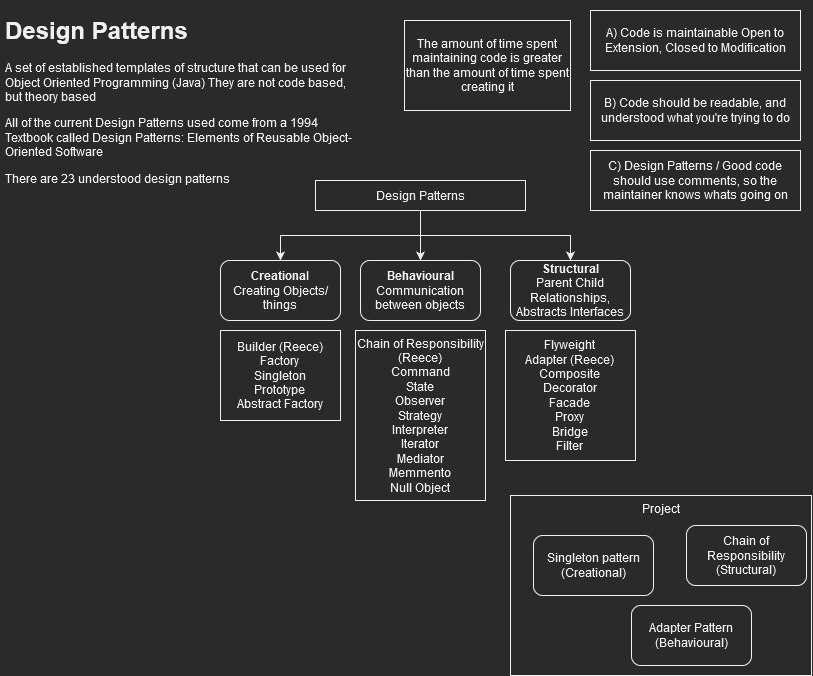

The diagram above was exported from draw.io. Its source (the exported page's mxGraphModel, read from the mxfile embedded in the PNG):
<mxGraphModel dx="1185" dy="627" grid="1" gridSize="10" guides="1" tooltips="1" connect="1" arrows="1" fold="1" page="1" pageScale="1" pageWidth="827" pageHeight="1169" math="0" shadow="0">
  <root>
    <mxCell id="0" />
    <mxCell id="1" parent="0" />
    <mxCell id="bvuu-0dnpHDgZ0mT5fyH-1" value="&lt;h1&gt;Design Patterns&lt;br&gt;&lt;/h1&gt;&lt;p&gt;A set of established templates of structure that can be used for Object Oriented Programming (Java) They are not code based, but theory based &lt;br&gt;&lt;/p&gt;&lt;p&gt;All of the current Design Patterns used come from a 1994 Textbook called Design Patterns: Elements of Reusable Object-Oriented Software&lt;/p&gt;&lt;p&gt;There are 23 understood design patterns&lt;br&gt;&lt;/p&gt;&lt;p&gt;&lt;br&gt;&lt;/p&gt;" style="text;html=1;strokeColor=none;fillColor=none;spacing=5;spacingTop=-20;whiteSpace=wrap;overflow=hidden;rounded=0;" vertex="1" parent="1">
      <mxGeometry x="10" y="10" width="360" height="180" as="geometry" />
    </mxCell>
    <mxCell id="bvuu-0dnpHDgZ0mT5fyH-2" value="The amount of time spent maintaining code is greater than the amount of time spent creating it" style="rounded=0;whiteSpace=wrap;html=1;" vertex="1" parent="1">
      <mxGeometry x="414" y="20" width="166" height="90" as="geometry" />
    </mxCell>
    <mxCell id="bvuu-0dnpHDgZ0mT5fyH-3" value="A) Code is maintainable Open to Extension, Closed to Modification" style="rounded=0;whiteSpace=wrap;html=1;" vertex="1" parent="1">
      <mxGeometry x="600" y="10" width="210" height="60" as="geometry" />
    </mxCell>
    <mxCell id="bvuu-0dnpHDgZ0mT5fyH-4" value="B) Code should be readable, and understood what you're trying to do" style="rounded=0;whiteSpace=wrap;html=1;" vertex="1" parent="1">
      <mxGeometry x="600" y="80" width="210" height="60" as="geometry" />
    </mxCell>
    <mxCell id="bvuu-0dnpHDgZ0mT5fyH-6" value="C) Design Patterns / Good code should use comments, so the maintainer knows whats going on" style="rounded=0;whiteSpace=wrap;html=1;" vertex="1" parent="1">
      <mxGeometry x="600" y="150" width="210" height="60" as="geometry" />
    </mxCell>
    <mxCell id="bvuu-0dnpHDgZ0mT5fyH-11" style="edgeStyle=orthogonalEdgeStyle;rounded=0;orthogonalLoop=1;jettySize=auto;html=1;" edge="1" parent="1" source="bvuu-0dnpHDgZ0mT5fyH-7" target="bvuu-0dnpHDgZ0mT5fyH-8">
      <mxGeometry relative="1" as="geometry" />
    </mxCell>
    <mxCell id="bvuu-0dnpHDgZ0mT5fyH-12" style="edgeStyle=orthogonalEdgeStyle;rounded=0;orthogonalLoop=1;jettySize=auto;html=1;entryX=0.5;entryY=0;entryDx=0;entryDy=0;" edge="1" parent="1" source="bvuu-0dnpHDgZ0mT5fyH-7" target="bvuu-0dnpHDgZ0mT5fyH-9">
      <mxGeometry relative="1" as="geometry" />
    </mxCell>
    <mxCell id="bvuu-0dnpHDgZ0mT5fyH-13" style="edgeStyle=orthogonalEdgeStyle;rounded=0;orthogonalLoop=1;jettySize=auto;html=1;entryX=0.5;entryY=0;entryDx=0;entryDy=0;" edge="1" parent="1" source="bvuu-0dnpHDgZ0mT5fyH-7" target="bvuu-0dnpHDgZ0mT5fyH-10">
      <mxGeometry relative="1" as="geometry" />
    </mxCell>
    <mxCell id="bvuu-0dnpHDgZ0mT5fyH-7" value="Design Patterns" style="rounded=0;whiteSpace=wrap;html=1;" vertex="1" parent="1">
      <mxGeometry x="325" y="180" width="210" height="30" as="geometry" />
    </mxCell>
    <mxCell id="bvuu-0dnpHDgZ0mT5fyH-8" value="&lt;div&gt;&lt;b&gt;Creationa&lt;/b&gt;l&lt;/div&gt;&lt;div&gt;Creating Objects/ things &lt;br&gt;&lt;/div&gt;" style="rounded=1;whiteSpace=wrap;html=1;" vertex="1" parent="1">
      <mxGeometry x="230" y="260" width="120" height="60" as="geometry" />
    </mxCell>
    <mxCell id="bvuu-0dnpHDgZ0mT5fyH-9" value="&lt;div&gt;&lt;b&gt;Behavioural&lt;/b&gt;&lt;/div&gt;&lt;div&gt;Communication between objects&lt;br&gt;&lt;/div&gt;" style="rounded=1;whiteSpace=wrap;html=1;" vertex="1" parent="1">
      <mxGeometry x="370" y="260" width="120" height="60" as="geometry" />
    </mxCell>
    <mxCell id="bvuu-0dnpHDgZ0mT5fyH-10" value="&lt;div&gt;&lt;b&gt;Structural&lt;/b&gt;&lt;/div&gt;Parent Child Relationships, Abstracts Interfaces" style="rounded=1;whiteSpace=wrap;html=1;" vertex="1" parent="1">
      <mxGeometry x="520" y="260" width="120" height="60" as="geometry" />
    </mxCell>
    <mxCell id="bvuu-0dnpHDgZ0mT5fyH-14" value="Project" style="rounded=0;whiteSpace=wrap;html=1;verticalAlign=top;" vertex="1" parent="1">
      <mxGeometry x="520" y="495" width="301" height="180" as="geometry" />
    </mxCell>
    <mxCell id="bvuu-0dnpHDgZ0mT5fyH-15" value="&lt;div&gt;Singleton pattern&lt;/div&gt;(Creational)" style="rounded=1;whiteSpace=wrap;html=1;" vertex="1" parent="1">
      <mxGeometry x="543" y="535" width="120" height="60" as="geometry" />
    </mxCell>
    <mxCell id="bvuu-0dnpHDgZ0mT5fyH-16" value="Adapter Pattern (Behavioural)" style="rounded=1;whiteSpace=wrap;html=1;" vertex="1" parent="1">
      <mxGeometry x="641" y="605" width="120" height="60" as="geometry" />
    </mxCell>
    <mxCell id="bvuu-0dnpHDgZ0mT5fyH-17" value="Chain of Responsibility (Structural)" style="rounded=1;whiteSpace=wrap;html=1;" vertex="1" parent="1">
      <mxGeometry x="696" y="525" width="120" height="60" as="geometry" />
    </mxCell>
    <mxCell id="bvuu-0dnpHDgZ0mT5fyH-18" value="&lt;div&gt;Builder (Reece)&lt;/div&gt;&lt;div&gt;Factory&lt;/div&gt;&lt;div&gt;Singleton&lt;/div&gt;&lt;div&gt;Prototype&lt;/div&gt;&lt;div&gt;Abstract Factory&lt;br&gt;&lt;/div&gt;" style="rounded=0;whiteSpace=wrap;html=1;" vertex="1" parent="1">
      <mxGeometry x="230" y="330" width="120" height="90" as="geometry" />
    </mxCell>
    <mxCell id="bvuu-0dnpHDgZ0mT5fyH-19" value="&lt;div&gt;Chain of Responsibility (Reece)&lt;br&gt;&lt;/div&gt;&lt;div&gt;Command&lt;/div&gt;&lt;div&gt;State&lt;/div&gt;&lt;div&gt;Observer&lt;/div&gt;&lt;div&gt;Strategy&lt;/div&gt;&lt;div&gt;Interpreter&lt;/div&gt;&lt;div&gt;Iterator&lt;/div&gt;&lt;div&gt;Mediator&lt;/div&gt;&lt;div&gt;Memmento&lt;/div&gt;&lt;div&gt;Null Object&lt;br&gt;&lt;/div&gt;" style="rounded=0;whiteSpace=wrap;html=1;" vertex="1" parent="1">
      <mxGeometry x="365" y="330" width="130" height="170" as="geometry" />
    </mxCell>
    <mxCell id="bvuu-0dnpHDgZ0mT5fyH-20" value="&lt;div&gt;Flyweight&lt;/div&gt;&lt;div&gt;Adapter (Reece)&lt;br&gt;&lt;/div&gt;&lt;div&gt;Composite&lt;/div&gt;&lt;div&gt;Decorator&lt;/div&gt;&lt;div&gt;Facade&lt;/div&gt;&lt;div&gt;Proxy&lt;/div&gt;&lt;div&gt;Bridge &lt;br&gt;&lt;/div&gt;&lt;div&gt;Filter&lt;br&gt;&lt;/div&gt;" style="rounded=0;whiteSpace=wrap;html=1;" vertex="1" parent="1">
      <mxGeometry x="515" y="330" width="130" height="130" as="geometry" />
    </mxCell>
  </root>
</mxGraphModel>